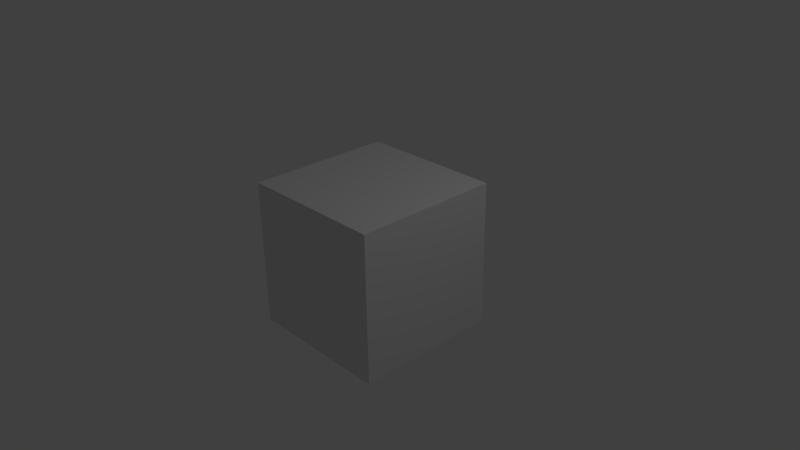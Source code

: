 # Source: weapon_blade_sword.blend  (saved by Blender 2.77.0; exported with 4.5.12 LTS)
import bpy
from mathutils import Matrix  # noqa: F401  (used for matrix-valued properties, if any)

bpy.ops.wm.read_factory_settings(use_empty=True)
scene = bpy.context.scene
scene.name = 'Scene'

# ---- collections
col_collection_1 = bpy.data.collections.new('Collection 1'); scene.collection.children.link(col_collection_1)

# ---- materials (node trees are filled in below, after node groups)
mat_material = bpy.data.materials.new('Material')
mat_material.alpha_threshold = 0.0
mat_material.use_transparent_shadow = False
mat_material.roughness = 0.5
mat_material.line_color = (0.0, 0.0, 0.0, 1.0)

# ---- material node trees

# ---- world
world_world = bpy.data.worlds.new('World'); scene.world = world_world
world_world.color = (0.05088, 0.05088, 0.05088)
world_world.use_sun_shadow = False
world_world.sun_shadow_jitter_overblur = 0.0
world_world.cycles.sampling_method = 'NONE'
world_world.cycles.sample_map_resolution = 256

# ---- cameras
cam_camera = bpy.data.cameras.new('Camera')
cam_camera.clip_end = 100.0
cam_camera.lens = 35.0
cam_camera.sensor_width = 32.0
cam_camera.sensor_height = 18.0
cam_camera.ortho_scale = 7.314
cam_camera.dof.focus_distance = 0.0
cam_camera.dof.aperture_fstop = 128.0

# ---- lights
light_lamp = bpy.data.lights.new('Lamp', 'POINT')
light_lamp.transmission_factor = 0.0
light_lamp.cutoff_distance = 30.0
light_lamp.energy = 100.0
light_lamp.shadow_buffer_clip_start = 1.001
light_lamp.shadow_soft_size = 0.1
light_lamp.shadow_maximum_resolution = 0.006
light_lamp.use_absolute_resolution = True
light_lamp.cycles.use_multiple_importance_sampling = False

# ---- meshes
me_cube_001 = bpy.data.meshes.new('Cube.001')
me_cube_001.from_pydata([(-1.0, -1.0, -1.0), (-1.0, -1.0, 1.0), (-1.0, 1.0, -1.0), (-1.0, 1.0, 1.0), (1.0, -1.0, -1.0), (1.0, -1.0, 1.0), (1.0, 1.0, -1.0), (1.0, 1.0, 1.0)], [], [(1, 3, 2, 0), (3, 7, 6, 2), (7, 5, 4, 6), (5, 1, 0, 4), (0, 2, 6, 4), (5, 7, 3, 1)])
me_cube_001.use_remesh_preserve_volume = False
me_cube_001.use_remesh_preserve_attributes = False
me_cube_001.use_mirror_vertex_groups = False
me_cube_001.update()
me_cube = bpy.data.meshes.new('Cube')
me_cube.from_pydata([(0.02357, -0.02357, 0.1856), (-0.02357, -0.02357, 0.1856), (-0.02357, -0.02357, 0.1384), (0.02357, -0.02357, 0.1384), (0.02357, 0.02357, 0.1856), (-0.02357, 0.02357, 0.1856), (-0.02357, 0.02357, 0.1384), (0.02357, 0.02357, 0.1384), (0.02357, 0.02357, 0.495), (-0.02357, 0.02357, 0.495), (0.02357, 0.02357, 0.8014), (-0.02357, 0.02357, 0.8014), (0.02357, -0.02374, 0.495), (-0.02357, -0.02374, 0.495), (0.02357, -0.02374, 0.8014), (-0.02357, -0.02374, 0.8014), (-0.02357, -0.02357, -0.2357), (0.02357, -0.02357, -0.2357), (-0.02357, 0.02357, -0.2357), (0.02357, 0.02357, -0.2357), (0.02357, 0.1196, 0.1856), (-0.02357, 0.1196, 0.1856), (0.02357, 0.1196, 0.1384), (-0.02357, 0.1196, 0.1384), (0.02357, -0.1196, 0.1856), (-0.02357, -0.1196, 0.1856), (0.02357, -0.1196, 0.1384), (-0.02357, -0.1196, 0.1384)], [], [(2, 3, 26, 27), (6, 5, 21, 23), (4, 5, 9, 8), (1, 5, 6, 2), (6, 7, 19, 18), (4, 0, 3, 7), (8, 9, 11, 10), (13, 12, 14, 15), (16, 18, 19, 17), (7, 3, 17, 19), (2, 6, 18, 16), (3, 2, 16, 17), (5, 1, 13, 9), (0, 4, 8, 12), (1, 0, 12, 13), (14, 10, 11, 15), (9, 13, 15, 11), (12, 8, 10, 14), (20, 22, 23, 21), (5, 4, 20, 21), (7, 6, 23, 22), (4, 7, 22, 20), (24, 25, 27, 26), (1, 2, 27, 25), (3, 0, 24, 26), (0, 1, 25, 24)])
_uv = me_cube.uv_layers.new(name='UVMap')
_uv.uv.foreach_set('vector', [0.9293, 0.3607, 1.0, 0.3607, 1.0, 0.4533, 0.9293, 0.4533, 0.2147, 0.6393, 0.2147, 0.5938, 0.3586, 0.5938, 0.3586, 0.6393, 0.7879, 0.5938, 0.7172, 0.5938, 0.7172, 0.2955, 0.7879, 0.2955, 0.144, 0.5938, 0.2147, 0.5938, 0.2147, 0.6393, 0.144, 0.6393, 1.0, 0.3607, 0.9293, 0.3607, 0.9293, 0.0, 1.0, 0.0, 0.5733, 0.4062, 0.5026, 0.4062, 0.5026, 0.3607, 0.5733, 0.3607, 0.7879, 0.2955, 0.7172, 0.2955, 0.7172, 0.0, 0.7879, 0.0, 0.7879, 0.2983, 0.8586, 0.2983, 0.8586, 0.5938, 0.7879, 0.5938, 0.7879, 0.6393, 0.7879, 0.5938, 0.8586, 0.5938, 0.8586, 0.6393, 0.5733, 0.3607, 0.5026, 0.3607, 0.5026, 0.0, 0.5733, 0.0, 0.144, 0.6393, 0.2147, 0.6393, 0.2147, 1.0, 0.144, 1.0, 0.8586, 1.724e-08, 0.9293, 0.0, 0.9293, 0.3607, 0.8586, 0.3607, 0.2147, 0.5938, 0.144, 0.5938, 0.1437, 0.2955, 0.2147, 0.2955, 0.5026, 0.4062, 0.5733, 0.4062, 0.5733, 0.7045, 0.5023, 0.7045, 0.7879, 3.448e-08, 0.8586, 0.0, 0.8586, 0.2983, 0.7879, 0.2983, 0.7172, 0.6394, 0.7172, 0.5938, 0.7879, 0.5938, 0.7879, 0.6394, 0.2147, 0.2955, 0.1437, 0.2955, 0.1437, 0.0, 0.2147, 6.896e-08, 0.5023, 0.7045, 0.5733, 0.7045, 0.5733, 1.0, 0.5023, 1.0, 1.0, 0.4533, 1.0, 0.4988, 0.9293, 0.4988, 0.9293, 0.4533, 0.9293, 0.4533, 0.8586, 0.4533, 0.8586, 0.3607, 0.9293, 0.3607, 0.8586, 0.5459, 0.9293, 0.5459, 0.9293, 0.6384, 0.8586, 0.6384, 0.5733, 0.4062, 0.5733, 0.3607, 0.7172, 0.3607, 0.7172, 0.4062, 0.9293, 0.4988, 1.0, 0.4988, 1.0, 0.5442, 0.9293, 0.5442, 0.144, 0.5938, 0.144, 0.6393, 0.0, 0.6393, 0.0, 0.5938, 0.5026, 0.3607, 0.5026, 0.4062, 0.3586, 0.4062, 0.3586, 0.3607, 0.8586, 0.4533, 0.9293, 0.4533, 0.9293, 0.5459, 0.8586, 0.5459])
me_cube.materials.append(mat_material)
me_cube.use_remesh_preserve_volume = False
me_cube.use_remesh_preserve_attributes = False
me_cube.use_mirror_vertex_groups = False
me_cube.update()
arm_armature_001 = bpy.data.armatures.new('Armature.001')  # bones are not reproduced

# ---- objects
ob_cube_001 = bpy.data.objects.new('Cube.001', me_cube_001)
ob_armature = bpy.data.objects.new('Armature', arm_armature_001)
ob_cube = bpy.data.objects.new('Cube', me_cube)
ob_lamp = bpy.data.objects.new('Lamp', light_lamp)
ob_camera = bpy.data.objects.new('Camera', cam_camera)

# ---- transforms, parenting, visibility, modifiers, constraints
ob_cube_001.location = (0.0, 0.0, 0.0)
ob_cube_001.lineart.crease_threshold = 0.0
ob_armature.location = (0.0, 0.0, 0.0)
ob_armature.lineart.crease_threshold = 0.0
ob_cube.parent = ob_armature
ob_cube.location = (0.0, 0.0, 0.0)
ob_cube.lock_rotations_4d = False
ob_cube.empty_display_type = 'ARROWS'
ob_cube.lineart.crease_threshold = 0.0
_vg = ob_cube.vertex_groups.new(name='root')
_vg.add([0, 1, 2, 3, 4, 5, 6, 7, 8, 9, 10, 11, 12, 13, 14, 15, 16, 17, 18, 19, 20, 21, 22, 23, 24, 25, 26, 27], 1.0, 'REPLACE')
_vg = ob_cube.vertex_groups.new(name='pole')
_vg = ob_cube.vertex_groups.new(name='tip')
_m = ob_cube.modifiers.new('Armature', 'ARMATURE')
_m.object = ob_armature
ob_lamp.location = (4.076, 1.005, 5.904)
ob_lamp.rotation_euler = (0.6503, 0.05522, 1.866)
ob_lamp.lock_rotations_4d = False
ob_lamp.empty_display_type = 'ARROWS'
ob_lamp.color = (0.0, 0.0, 0.0, 0.0)
ob_lamp.lineart.crease_threshold = 0.0
ob_camera.location = (7.481, -6.508, 5.344)
ob_camera.rotation_euler = (1.109, 0.01082, 0.8149)
ob_camera.lock_rotations_4d = False
ob_camera.empty_display_type = 'ARROWS'
ob_camera.color = (0.0, 0.0, 0.0, 0.0)
ob_camera.display_type = 'WIRE'
ob_camera.lineart.crease_threshold = 0.0

# ---- collection membership
col_collection_1.objects.link(ob_cube_001)
col_collection_1.objects.link(ob_armature)
col_collection_1.objects.link(ob_cube)
col_collection_1.objects.link(ob_lamp)
col_collection_1.objects.link(ob_camera)

# ---- scene / render settings (as saved in the file)
scene.camera = ob_camera
scene.frame_start = 1; scene.frame_end = 250; scene.frame_set(0)
scene.render.engine = 'BLENDER_EEVEE_NEXT'
scene.render.resolution_percentage = 50
scene.render.dither_intensity = 0.0
scene.cycles.use_denoising = False
scene.cycles.samples = 10
scene.cycles.sampling_pattern = 'TABULATED_SOBOL'
scene.cycles.light_sampling_threshold = 0.0
scene.cycles.use_adaptive_sampling = False
scene.cycles.use_light_tree = False
scene.cycles.blur_glossy = 0.0
scene.cycles.pixel_filter_type = 'GAUSSIAN'
scene.cycles.sample_clamp_indirect = 0.0
scene.view_settings.view_transform = 'Standard'
bpy.context.view_layer.update()

